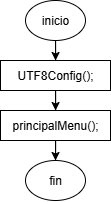

The diagram above was exported from draw.io. Its source (the exported page's mxGraphModel, read from the mxfile embedded in the PNG):
<mxGraphModel dx="1061" dy="507" grid="1" gridSize="10" guides="1" tooltips="1" connect="1" arrows="1" fold="1" page="1" pageScale="1" pageWidth="827" pageHeight="1169" math="0" shadow="0">
  <root>
    <mxCell id="0" />
    <mxCell id="1" parent="0" />
    <mxCell id="D4AIVkhYn-2Lcm_9Q2JB-8" value="" style="edgeStyle=orthogonalEdgeStyle;rounded=0;orthogonalLoop=1;jettySize=auto;html=1;" parent="1" source="D4AIVkhYn-2Lcm_9Q2JB-1" target="D4AIVkhYn-2Lcm_9Q2JB-3" edge="1">
      <mxGeometry relative="1" as="geometry" />
    </mxCell>
    <mxCell id="D4AIVkhYn-2Lcm_9Q2JB-1" value="inicio" style="ellipse;whiteSpace=wrap;html=1;" parent="1" vertex="1">
      <mxGeometry x="370" y="240" width="60" height="40" as="geometry" />
    </mxCell>
    <mxCell id="D4AIVkhYn-2Lcm_9Q2JB-2" value="fin" style="ellipse;whiteSpace=wrap;html=1;" parent="1" vertex="1">
      <mxGeometry x="370" y="400" width="60" height="40" as="geometry" />
    </mxCell>
    <mxCell id="D4AIVkhYn-2Lcm_9Q2JB-9" value="" style="edgeStyle=orthogonalEdgeStyle;rounded=0;orthogonalLoop=1;jettySize=auto;html=1;" parent="1" source="D4AIVkhYn-2Lcm_9Q2JB-3" target="D4AIVkhYn-2Lcm_9Q2JB-4" edge="1">
      <mxGeometry relative="1" as="geometry" />
    </mxCell>
    <mxCell id="D4AIVkhYn-2Lcm_9Q2JB-3" value="UTF8Config();" style="rounded=0;whiteSpace=wrap;html=1;" parent="1" vertex="1">
      <mxGeometry x="345" y="300" width="110" height="30" as="geometry" />
    </mxCell>
    <mxCell id="D4AIVkhYn-2Lcm_9Q2JB-10" value="" style="edgeStyle=orthogonalEdgeStyle;rounded=0;orthogonalLoop=1;jettySize=auto;html=1;" parent="1" source="D4AIVkhYn-2Lcm_9Q2JB-4" target="D4AIVkhYn-2Lcm_9Q2JB-2" edge="1">
      <mxGeometry relative="1" as="geometry" />
    </mxCell>
    <mxCell id="D4AIVkhYn-2Lcm_9Q2JB-4" value="principalMenu();" style="rounded=0;whiteSpace=wrap;html=1;" parent="1" vertex="1">
      <mxGeometry x="345" y="350" width="110" height="30" as="geometry" />
    </mxCell>
  </root>
</mxGraphModel>